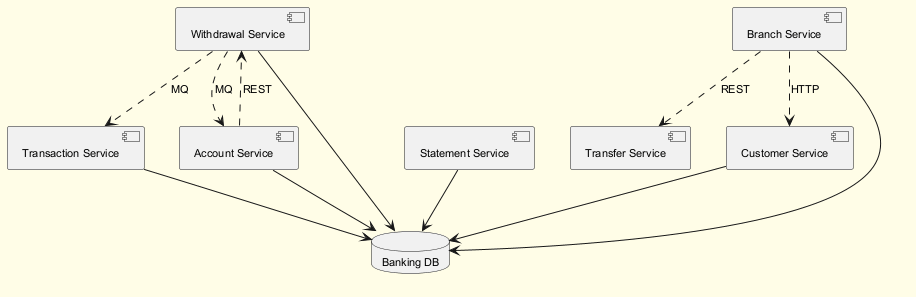

The diagram above was rendered by PlantUML. Its source (embedded in the PNG):
@startuml
skinparam backgroundColor #FFFDE7
skinparam classBackgroundColor #FFF9C4
skinparam classBorderColor #F57F17
skinparam defaultFontSize 11
component "Transaction Service" as C_TransactionService
component "Withdrawal Service" as C_WithdrawalService
component "Account Service" as C_AccountService
component "Statement Service" as C_StatementService
component "Transfer Service" as C_TransferService
component "Customer Service" as C_CustomerService
component "Branch Service" as C_BranchService
database "Banking DB" as DB_banking
C_TransactionService --> DB_banking
C_WithdrawalService --> DB_banking
C_AccountService --> DB_banking
C_StatementService --> DB_banking
C_CustomerService --> DB_banking
C_BranchService --> DB_banking
C_AccountService ..> C_WithdrawalService : REST
C_WithdrawalService ..> C_TransactionService : MQ
C_BranchService ..> C_CustomerService : HTTP
C_WithdrawalService ..> C_AccountService : MQ
C_BranchService ..> C_TransferService : REST
@enduml